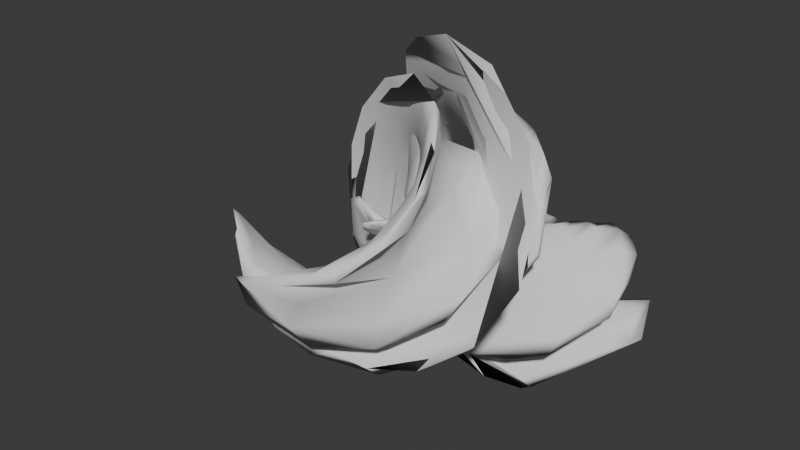 # Source: Gwubluhbluh.blend  (saved by Blender 4.3.34; exported with 4.5.12 LTS)
import bpy
from mathutils import Matrix  # noqa: F401  (used for matrix-valued properties, if any)

bpy.ops.wm.read_factory_settings(use_empty=True)
scene = bpy.context.scene
scene.name = 'Scene'

# ---- collections
col_collection = bpy.data.collections.new('Collection'); scene.collection.children.link(col_collection)

# ---- world
world_world = bpy.data.worlds.new('World'); scene.world = world_world
world_world.use_nodes = True; world_world.node_tree.nodes.clear()
_N = world_world.node_tree.nodes; _L = world_world.node_tree.links
n0 = _N.new('ShaderNodeOutputWorld'); n0.name = 'World Output'; n0.location = (300, 300)
n1 = _N.new('ShaderNodeBackground'); n1.name = 'Background'; n1.location = (10, 300)
n1.inputs[0].default_value = (0.05088, 0.05088, 0.05088, 1.0)
_L.new(n1.outputs[0], n0.inputs[0])
n0.is_active_output = True
world_world.color = (0.05088, 0.05088, 0.05088)
world_world.sun_shadow_jitter_overblur = 0.0

# ---- meshes
me_torusknot = bpy.data.meshes.new('TorusKnot')
me_torusknot.from_pydata([(-0.5006, -0.02028, -0.0121), (-0.6468, 0.1668, -0.3122), (-1.0, 0.2562, -0.4294), (-1.353, 0.1955, -0.2951), (-1.499, 0.02028, 0.0121), (-1.353, -0.1668, 0.3122), (-1.0, -0.2562, 0.4294), (-0.6468, -0.1955, 0.2951), (-0.4836, 0.3309, 0.1947), (-0.631, 0.5253, -0.1002), (-0.9819, 0.6412, -0.1996), (-1.331, 0.6107, -0.0454), (-1.473, 0.4517, 0.2722), (-1.326, 0.2574, 0.5671), (-0.9751, 0.1415, 0.6665), (-0.6262, 0.1719, 0.5123), (-0.4299, 0.6745, 0.382), (-0.5831, 0.8724, 0.09254), (-0.9305, 1.013, 0.01483), (-1.268, 1.014, 0.1944), (-1.399, 0.8745, 0.526), (-1.246, 0.6765, 0.8154), (-0.8984, 0.536, 0.8932), (-0.5604, 0.5351, 0.7136), (-0.3436, 1.001, 0.5355), (-0.5092, 1.2, 0.2542), (-0.8508, 1.365, 0.2044), (-1.168, 1.399, 0.4153), (-1.276, 1.282, 0.7634), (-1.11, 1.083, 1.045), (-0.7685, 0.9174, 1.095), (-0.451, 0.8834, 0.8836), (-0.2323, 1.299, 0.6464), (-0.4149, 1.501, 0.3775), (-0.7451, 1.693, 0.3615), (-1.03, 1.764, 0.6076), (-1.102, 1.671, 0.9717), (-0.9191, 1.468, 1.241), (-0.5889, 1.276, 1.257), (-0.3044, 1.205, 1.01), (-0.1053, 1.558, 0.7126), (-0.3049, 1.766, 0.4606), (-0.6131, 1.992, 0.48), (-0.8494, 2.104, 0.7594), (-0.8754, 2.036, 1.135), (-0.6758, 1.828, 1.387), (-0.3676, 1.602, 1.368), (-0.1313, 1.49, 1.088), (0.02917, 1.773, 0.7389), (-0.182, 1.99, 0.5053), (-0.4532, 2.255, 0.5542), (-0.6256, 2.414, 0.8571), (-0.5983, 2.371, 1.236), (-0.3872, 2.154, 1.47), (-0.1159, 1.889, 1.421), (0.05652, 1.731, 1.118), (0.1675, 1.943, 0.7329), (-0.0464, 2.173, 0.5145), (-0.2656, 2.48, 0.5787), (-0.3616, 2.684, 0.8879), (-0.2782, 2.666, 1.261), (-0.06428, 2.436, 1.479), (0.1549, 2.129, 1.415), (0.2509, 1.925, 1.106), (0.3125, 2.075, 0.6993), (0.1042, 2.318, 0.4895), (-0.05325, 2.662, 0.5501), (-0.06761, 2.905, 0.8455), (0.0695, 2.904, 1.203), (0.2778, 2.662, 1.413), (0.4352, 2.318, 1.352), (0.4496, 2.075, 1.057), (0.4695, 2.174, 0.637), (0.2722, 2.427, 0.4282), (0.1777, 2.796, 0.468), (0.2412, 3.064, 0.7331), (0.4256, 3.075, 1.068), (0.6228, 2.823, 1.277), (0.7174, 2.454, 1.237), (0.6539, 2.185, 0.9721), (0.6403, 2.24, 0.5422), (0.4565, 2.498, 0.3282), (0.4194, 2.879, 0.3361), (0.5509, 3.159, 0.5614), (0.7739, 3.174, 0.872), (0.9578, 2.916, 1.086), (0.9948, 2.535, 1.078), (0.8633, 2.255, 0.8528), (0.8205, 2.269, 0.4147), (0.6507, 2.529, 0.191), (0.6634, 2.91, 0.1615), (0.8513, 3.189, 0.3435), (1.104, 3.203, 0.6303), (1.274, 2.943, 0.854), (1.261, 2.562, 0.8835), (1.073, 2.282, 0.7015), (1.001, 2.258, 0.2599), (0.8456, 2.515, 0.02311), (0.9012, 2.887, -0.04623), (1.135, 3.156, 0.09252), (1.411, 3.165, 0.3581), (1.566, 2.907, 0.5949), (1.51, 2.535, 0.6643), (1.276, 2.266, 0.5255), (1.172, 2.207, 0.08827), (1.031, 2.457, -0.1648), (1.125, 2.811, -0.2753), (1.397, 3.062, -0.1787), (1.689, 3.063, 0.06864), (1.83, 2.812, 0.3217), (1.736, 2.458, 0.4323), (1.464, 2.207, 0.3356), (1.324, 2.119, -0.08772), (1.199, 2.357, -0.3601), (1.326, 2.684, -0.5131), (1.631, 2.908, -0.4572), (1.935, 2.899, -0.2251), (2.06, 2.661, 0.04721), (1.933, 2.334, 0.2003), (1.628, 2.11, 0.1444), (1.45, 2.001, -0.2555), (1.341, 2.22, -0.5501), (1.499, 2.508, -0.7466), (1.831, 2.696, -0.73), (2.144, 2.675, -0.5099), (2.253, 2.456, -0.2153), (2.095, 2.169, -0.01878), (1.762, 1.98, -0.03542), (1.545, 1.861, -0.4049), (1.452, 2.051, -0.7238), (1.637, 2.286, -0.963), (1.992, 2.427, -0.9824), (2.309, 2.392, -0.7707), (2.402, 2.202, -0.4518), (2.217, 1.968, -0.2126), (1.862, 1.827, -0.1932), (1.607, 1.707, -0.5306), (1.529, 1.858, -0.8736), (1.736, 2.022, -1.15), (2.107, 2.103, -1.199), (2.424, 2.054, -0.9902), (2.502, 1.903, -0.6472), (2.295, 1.739, -0.3705), (1.924, 1.658, -0.3222), (1.636, 1.541, -0.6322), (1.571, 1.642, -0.9956), (1.792, 1.722, -1.298), (2.169, 1.733, -1.362), (2.481, 1.67, -1.15), (2.546, 1.569, -0.7864), (2.325, 1.49, -0.4843), (1.948, 1.478, -0.4204), (1.631, 1.36, -0.7104), (1.576, 1.403, -1.087), (1.801, 1.391, -1.396), (2.174, 1.332, -1.457), (2.477, 1.26, -1.234), (2.532, 1.217, -0.858), (2.307, 1.228, -0.5487), (1.933, 1.287, -0.4876), (1.589, 1.155, -0.7617), (1.54, 1.138, -1.141), (1.761, 1.04, -1.438), (2.122, 0.9184, -1.478), (2.411, 0.845, -1.238), (2.46, 0.8624, -0.859), (2.239, 0.9604, -0.5624), (1.878, 1.082, -0.5221), (1.504, 0.9237, -0.7767), (1.459, 0.8488, -1.149), (1.671, 0.6775, -1.418), (2.015, 0.51, -1.426), (2.29, 0.4444, -1.168), (2.335, 0.5193, -0.7955), (2.123, 0.6906, -0.5265), (1.779, 0.8581, -0.5187), (1.375, 0.6716, -0.745), (1.33, 0.5471, -1.104), (1.528, 0.3187, -1.338), (1.854, 0.1202, -1.311), (2.117, 0.06774, -1.037), (2.162, 0.1922, -0.6779), (1.963, 0.4206, -0.4437), (1.637, 0.6191, -0.4715), (1.202, 0.4109, -0.6614), (1.152, 0.2476, -1.004), (1.335, -0.02301, -1.204), (1.642, -0.2424, -1.144), (1.895, -0.2821, -0.8594), (1.945, -0.1188, -0.5169), (1.763, 0.1518, -0.3171), (1.455, 0.3712, -0.3769), (0.9895, 0.1553, -0.5278), (0.9307, -0.03528, -0.8544), (1.094, -0.3368, -1.025), (1.383, -0.5725, -0.9392), (1.629, -0.6044, -0.6478), (1.687, -0.4137, -0.3212), (1.524, -0.1123, -0.1508), (1.235, 0.1235, -0.2364), (0.7423, -0.08355, -0.3534), (0.6718, -0.2911, -0.6671), (0.812, -0.6153, -0.8142), (1.081, -0.8664, -0.7085), (1.321, -0.8971, -0.412), (1.391, -0.6896, -0.09828), (1.251, -0.3653, 0.04881), (0.9822, -0.1143, -0.05686), (0.4658, -0.2975, -0.1524), (0.3834, -0.5141, -0.4569), (0.4991, -0.8555, -0.5854), (0.7452, -1.122, -0.4626), (0.9774, -1.157, -0.1604), (1.06, -0.9399, 0.1441), (0.944, -0.5985, 0.2725), (0.698, -0.3324, 0.1497), (0.1655, -0.4808, 0.05799), (0.07408, -0.7025, -0.2402), (0.1651, -1.057, -0.3518), (0.3852, -1.337, -0.2113), (0.6055, -1.378, 0.09893), (0.6969, -1.156, 0.3972), (0.6059, -0.8016, 0.5087), (0.3857, -0.5219, 0.3682), (-0.1521, -0.6301, 0.2601), (-0.2474, -0.8568, -0.03313), (-0.1801, -1.222, -0.1259), (0.01042, -1.512, 0.03606), (0.2126, -1.556, 0.3579), (0.3079, -1.329, 0.6512), (0.2406, -0.9643, 0.744), (0.05007, -0.6746, 0.582), (-0.4782, -0.743, 0.4375), (-0.5718, -0.978, 0.1503), (-0.5277, -1.352, 0.08119), (-0.3716, -1.645, 0.2706), (-0.195, -1.687, 0.6075), (-0.1013, -1.452, 0.8947), (-0.1455, -1.078, 0.9638), (-0.3016, -0.7845, 0.7744), (-0.8014, -0.8193, 0.5774), (-0.8894, -1.067, 0.2997), (-0.8706, -1.448, 0.2607), (-0.7561, -1.737, 0.4831), (-0.6128, -1.766, 0.8368), (-0.5249, -1.518, 1.114), (-0.5436, -1.138, 1.154), (-0.6582, -0.8486, 0.9311), (-1.108, -0.8605, 0.6733), (-1.19, -1.126, 0.4097), (-1.204, -1.508, 0.4056), (-1.141, -1.784, 0.6633), (-1.039, -1.791, 1.032), (-0.9566, -1.526, 1.296), (-0.9429, -1.144, 1.3), (-1.006, -0.8681, 1.042), (-1.385, -0.8701, 0.7254), (-1.465, -1.152, 0.4796), (-1.523, -1.529, 0.51), (-1.525, -1.78, 0.7987), (-1.469, -1.759, 1.177), (-1.389, -1.476, 1.423), (-1.331, -1.099, 1.392), (-1.33, -0.8482, 1.103), (-1.626, -0.8522, 0.7401), (-1.711, -1.148, 0.5121), (-1.825, -1.508, 0.5681), (-1.902, -1.724, 0.8753), (-1.895, -1.667, 1.254), (-1.81, -1.372, 1.482), (-1.696, -1.011, 1.426), (-1.62, -0.7955, 1.119), (-1.832, -0.8095, 0.7247), (-1.929, -1.111, 0.51), (-2.106, -1.444, 0.5752), (-2.261, -1.613, 0.8819), (-2.301, -1.519, 1.251), (-2.205, -1.217, 1.465), (-2.027, -0.8843, 1.4), (-1.873, -0.7155, 1.093), (-2.011, -0.7414, 0.682), (-2.122, -1.042, 0.4733), (-2.36, -1.337, 0.5285), (-2.585, -1.453, 0.8154), (-2.666, -1.322, 1.166), (-2.554, -1.021, 1.374), (-2.317, -0.7262, 1.319), (-2.091, -0.6104, 1.032), (-2.168, -0.6453, 0.6091), (-2.292, -0.94, 0.3992), (-2.579, -1.192, 0.4293), (-2.86, -1.253, 0.6818), (-2.97, -1.088, 1.009), (-2.846, -0.7931, 1.219), (-2.559, -0.5414, 1.189), (-2.278, -0.4802, 0.9362), (-2.302, -0.5209, 0.5032), (-2.437, -0.8058, 0.2863), (-2.758, -1.014, 0.2822), (-3.077, -1.023, 0.4932), (-3.207, -0.8282, 0.7957), (-3.072, -0.5433, 1.013), (-2.751, -0.3352, 1.017), (-2.432, -0.326, 0.8057), (-2.406, -0.3716, 0.3657), (-2.548, -0.6443, 0.1379), (-2.89, -0.81, 0.09536), (-3.232, -0.7716, 0.2628), (-3.374, -0.5516, 0.5423), (-3.231, -0.2789, 0.77), (-2.889, -0.1132, 0.8126), (-2.547, -0.1516, 0.6451), (-2.474, -0.2048, 0.204), (-2.62, -0.463, -0.03789), (-2.972, -0.5872, -0.1208), (-3.325, -0.5048, 0.003751), (-3.471, -0.264, 0.2629), (-3.325, -0.005833, 0.5048), (-2.972, 0.1184, 0.5877), (-2.62, 0.03598, 0.4631), (-2.502, -0.02957, 0.02945), (-2.648, -0.2704, -0.2297), (-3.0, -0.3528, -0.3543), (-3.352, -0.2286, -0.2713), (-3.498, 0.02957, -0.02945), (-3.352, 0.2704, 0.2297), (-3.0, 0.3528, 0.3543), (-2.648, 0.2286, 0.2713), (-2.488, 0.1445, -0.1451), (-2.63, -0.07555, -0.4246), (-2.972, -0.114, -0.5921), (-3.314, 0.05166, -0.5495), (-3.456, 0.3244, -0.3218), (-3.315, 0.5444, -0.0423), (-2.973, 0.5828, 0.1252), (-2.631, 0.4172, 0.0826), (-2.437, 0.3079, -0.3077), (-2.567, 0.113, -0.6102), (-2.886, 0.1223, -0.8212), (-3.207, 0.3303, -0.8171), (-3.343, 0.6153, -0.6003), (-3.212, 0.8102, -0.2978), (-2.893, 0.8009, -0.08676), (-2.572, 0.5929, -0.09088), (-2.353, 0.4533, -0.4496), (-2.464, 0.2882, -0.7766), (-2.744, 0.3494, -1.029), (-3.031, 0.6011, -1.059), (-3.156, 0.8958, -0.8493), (-3.045, 1.061, -0.5223), (-2.764, 0.9997, -0.2697), (-2.478, 0.748, -0.2396), (-2.242, 0.5764, -0.5671), (-2.322, 0.4455, -0.9175), (-2.548, 0.5612, -1.204), (-2.785, 0.8558, -1.26), (-2.897, 1.157, -1.051), (-2.816, 1.288, -0.7005), (-2.591, 1.172, -0.4137), (-2.353, 0.8773, -0.3584), (-2.103, 0.677, -0.6609), (-2.144, 0.583, -1.03), (-2.299, 0.7518, -1.336), (-2.476, 1.084, -1.402), (-2.573, 1.386, -1.187), (-2.532, 1.48, -0.8181), (-2.378, 1.311, -0.5114), (-2.2, 0.9786, -0.4462), (-1.932, 0.7568, -0.7309), (-1.925, 0.7, -1.109), (-2.002, 0.9151, -1.416), (-2.116, 1.276, -1.472), (-2.201, 1.571, -1.244), (-2.208, 1.628, -0.8661), (-2.131, 1.413, -0.5589), (-2.017, 1.052, -0.5029), (-1.719, 0.8153, -0.7713), (-1.663, 0.7934, -1.149), (-1.665, 1.045, -1.438), (-1.722, 1.422, -1.468), (-1.803, 1.704, -1.223), (-1.858, 1.726, -0.8446), (-1.857, 1.474, -0.5558), (-1.799, 1.097, -0.5255), (-1.462, 0.8489, -0.7717), (-1.359, 0.8565, -1.14), (-1.297, 1.132, -1.398), (-1.31, 1.515, -1.394), (-1.392, 1.78, -1.13), (-1.495, 1.772, -0.7617), (-1.557, 1.496, -0.504), (-1.544, 1.114, -0.5081), (-1.168, 0.8523, -0.723), (-1.024, 0.8816, -1.077), (-0.9098, 1.171, -1.299), (-0.891, 1.551, -1.26), (-0.979, 1.8, -0.9823), (-1.122, 1.77, -0.6286), (-1.237, 1.481, -0.4062), (-1.256, 1.1, -0.4453), (-0.8487, 0.821, -0.6221), (-0.6721, 0.8624, -0.959), (-0.516, 1.156, -1.148), (-0.4718, 1.53, -1.079), (-0.5655, 1.765, -0.7921), (-0.7421, 1.723, -0.4552), (-0.8982, 1.43, -0.2658), (-0.9424, 1.056, -0.3349), (-0.5189, 0.752, -0.4736), (-0.3168, 0.7965, -0.7955), (-0.1262, 1.086, -0.9574), (-0.05894, 1.451, -0.8646), (-0.1543, 1.678, -0.5714), (-0.3564, 1.633, -0.2495), (-0.5469, 1.344, -0.08756), (-0.6142, 0.9786, -0.1804), (-0.1898, 0.6446, -0.2885), (0.03051, 0.6856, -0.5988), (0.2506, 0.9654, -0.7393), (0.3416, 1.32, -0.6277), (0.2503, 1.542, -0.3295), (0.02999, 1.501, -0.01925), (-0.1901, 1.221, 0.1212), (-0.2812, 0.8663, 0.009691), (0.1297, 0.4998, -0.08246), (0.3619, 0.5348, -0.3846), (0.6079, 0.8009, -0.5074), (0.7237, 1.142, -0.379), (0.6413, 1.359, -0.07446), (0.4091, 1.324, 0.2277), (0.163, 1.058, 0.3505), (0.04729, 0.7165, 0.222), (0.4323, 0.3202, 0.1271), (0.6723, 0.351, -0.1694), (0.9411, 0.602, -0.2751), (1.081, 0.9263, -0.128), (1.011, 1.134, 0.1857), (0.7709, 1.103, 0.4823), (0.5021, 0.852, 0.5879), (0.3618, 0.5278, 0.4408), (0.712, 0.1105, 0.3227), (0.9579, 0.1424, 0.03126), (1.247, 0.3781, -0.05432), (1.41, 0.6796, 0.1161), (1.351, 0.8702, 0.4427), (1.105, 0.8383, 0.7341), (0.8161, 0.6026, 0.8197), (0.6532, 0.3011, 0.6493), (0.9624, -0.122, 0.4888), (1.215, -0.08232, 0.2043), (1.523, 0.1371, 0.1445), (1.705, 0.4077, 0.3443), (1.656, 0.571, 0.6868), (1.403, 0.5314, 0.9713), (1.095, 0.3119, 1.031), (0.9126, 0.04128, 0.8312), (1.178, -0.3663, 0.6144), (1.44, -0.3139, 0.3409), (1.766, -0.1153, 0.3131), (1.965, 0.1131, 0.5473), (1.919, 0.2375, 0.9064), (1.657, 0.1851, 1.18), (1.331, -0.01348, 1.208), (1.133, -0.2419, 0.9735), (1.353, -0.6093, 0.6953), (1.628, -0.5437, 0.4373), (1.972, -0.3762, 0.4451), (2.183, -0.2049, 0.7141), (2.138, -0.1301, 1.087), (1.863, -0.1956, 1.345), (1.519, -0.3631, 1.337), (1.308, -0.5344, 1.068), (1.486, -0.8391, 0.7341), (1.775, -0.7657, 0.4944), (2.136, -0.6445, 0.5348), (2.356, -0.5464, 0.8314), (2.308, -0.529, 1.211), (2.019, -0.6024, 1.45), (1.658, -0.7236, 1.41), (1.437, -0.8217, 1.113), (1.577, -1.05, 0.7381), (1.88, -0.9777, 0.5152), (2.253, -0.9183, 0.5763), (2.478, -0.9068, 0.8856), (2.423, -0.9499, 1.262), (2.12, -1.022, 1.485), (1.747, -1.082, 1.424), (1.522, -1.093, 1.114), (1.631, -1.245, 0.7136), (1.943, -1.182, 0.5017), (2.32, -1.194, 0.5656), (2.541, -1.273, 0.8678), (2.477, -1.374, 1.231), (2.164, -1.437, 1.443), (1.787, -1.426, 1.379), (1.566, -1.346, 1.077), (1.65, -1.432, 0.6612), (1.967, -1.383, 0.4528), (2.338, -1.464, 0.5011), (2.545, -1.628, 0.7778), (2.467, -1.779, 1.121), (2.15, -1.828, 1.329), (1.779, -1.747, 1.281), (1.572, -1.583, 1.004), (1.633, -1.615, 0.5775), (1.95, -1.58, 0.3658), (2.305, -1.721, 0.3852), (2.491, -1.956, 0.6244), (2.398, -2.146, 0.9433), (2.081, -2.18, 1.155), (1.726, -2.039, 1.136), (1.54, -1.805, 0.8964), (1.58, -1.79, 0.4606), (1.893, -1.769, 0.2405), (2.225, -1.957, 0.2239), (2.383, -2.245, 0.4204), (2.274, -2.464, 0.715), (1.962, -2.485, 0.9351), (1.629, -2.296, 0.9517), (1.471, -2.008, 0.7552), (1.492, -1.948, 0.314), (1.796, -1.939, 0.08187), (2.1, -2.163, 0.02598), (2.228, -2.49, 0.179), (2.102, -2.728, 0.4514), (1.798, -2.737, 0.6835), (1.493, -2.513, 0.7394), (1.366, -2.186, 0.5863), (1.371, -2.081, 0.1466), (1.663, -2.082, -0.1007), (1.936, -2.332, -0.1974), (2.029, -2.687, -0.0868), (1.888, -2.937, 0.1662), (1.596, -2.937, 0.4135), (1.324, -2.686, 0.5102), (1.23, -2.331, 0.3997), (1.226, -2.181, -0.02938), (1.501, -2.19, -0.295), (1.735, -2.459, -0.4337), (1.791, -2.831, -0.3644), (1.635, -3.088, -0.1275), (1.36, -3.08, 0.138), (1.126, -2.811, 0.2768), (1.07, -2.438, 0.2074), (1.064, -2.244, -0.2012), (1.317, -2.258, -0.4881), (1.505, -2.537, -0.6701), (1.517, -2.918, -0.6406), (1.348, -3.178, -0.4169), (1.095, -3.165, -0.13), (0.9069, -2.885, 0.05202), (0.8942, -2.504, 0.02253), (0.8955, -2.269, -0.3576), (1.119, -2.284, -0.6682), (1.25, -2.564, -0.8935), (1.213, -2.945, -0.9014), (1.029, -3.203, -0.6874), (0.8061, -3.188, -0.3768), (0.6746, -2.908, -0.1515), (0.7117, -2.527, -0.1436), (0.729, -2.257, -0.4915), (0.9134, -2.268, -0.8266), (0.977, -2.536, -1.092), (0.8824, -2.905, -1.132), (0.6852, -3.158, -0.9227), (0.5008, -3.147, -0.5876), (0.4373, -2.878, -0.3225), (0.5318, -2.509, -0.2826), (0.569, -2.21, -0.6009), (0.7061, -2.21, -0.9582), (0.6918, -2.453, -1.254), (0.5343, -2.796, -1.314), (0.3261, -3.039, -1.104), (0.1889, -3.04, -0.7471), (0.2033, -2.797, -0.4516), (0.3607, -2.453, -0.3911), (0.4138, -2.128, -0.687), (0.4972, -2.11, -1.06), (0.4012, -2.314, -1.369), (0.182, -2.621, -1.433), (-0.03188, -2.851, -1.215), (-0.1152, -2.87, -0.842), (-0.01923, -2.666, -0.5329), (0.1999, -2.359, -0.4687), (0.2584, -2.005, -0.7481), (0.2857, -1.963, -1.128), (0.1133, -2.121, -1.43), (-0.1579, -2.387, -1.479), (-0.3691, -2.604, -1.246), (-0.3964, -2.646, -0.8663), (-0.224, -2.488, -0.5634), (0.04726, -2.222, -0.5145), (0.1005, -1.833, -0.7764), (0.07447, -1.765, -1.152), (-0.1618, -1.877, -1.432), (-0.47, -2.103, -1.451), (-0.6696, -2.311, -1.199), (-0.6436, -2.379, -0.8232), (-0.4073, -2.267, -0.5438), (-0.09908, -2.041, -0.5244), (-0.05567, -1.611, -0.7612), (-0.1277, -1.518, -1.125), (-0.4122, -1.588, -1.371), (-0.7424, -1.781, -1.355), (-0.925, -1.983, -1.087), (-0.8529, -2.076, -0.7224), (-0.5685, -2.006, -0.4763), (-0.2382, -1.813, -0.4924), (-0.2009, -1.344, -0.6951), (-0.3083, -1.227, -1.043), (-0.6258, -1.261, -1.254), (-0.9674, -1.426, -1.204), (-1.133, -1.625, -0.923), (-1.026, -1.743, -0.5749), (-0.7081, -1.709, -0.3639), (-0.3665, -1.543, -0.4137), (-0.3251, -1.041, -0.5774), (-0.4557, -0.9021, -0.9091), (-0.7936, -0.9029, -1.089), (-1.141, -1.044, -1.011), (-1.294, -1.241, -0.7215), (-1.164, -1.381, -0.3898), (-0.8257, -1.38, -0.2103), (-0.4783, -1.239, -0.288), (-0.4196, -0.7141, -0.4153), (-0.5621, -0.5551, -0.7328), (-0.911, -0.5246, -0.8871), (-1.262, -0.6405, -0.7876), (-1.409, -0.8349, -0.4927), (-1.267, -0.9939, -0.1751), (-0.9178, -1.024, -0.02091), (-0.5669, -0.9084, -0.1204), (-0.479, -0.3711, -0.2213), (-0.6253, -0.1959, -0.5285), (-0.9785, -0.1352, -0.6628), (-1.332, -0.2245, -0.5456), (-1.478, -0.4116, -0.2455), (-1.332, -0.5868, 0.06163), (-0.9785, -0.6475, 0.196), (-0.6253, -0.5581, 0.07874)], [], [(1, 9, 8, 0), (2, 10, 9, 1), (3, 11, 10, 2), (4, 12, 11, 3), (5, 13, 12, 4), (6, 14, 13, 5), (7, 15, 14, 6), (0, 8, 15, 7), (9, 17, 16, 8), (10, 18, 17, 9), (11, 19, 18, 10), (12, 20, 19, 11), (13, 21, 20, 12), (14, 22, 21, 13), (15, 23, 22, 14), (8, 16, 23, 15), (17, 25, 24, 16), (18, 26, 25, 17), (19, 27, 26, 18), (20, 28, 27, 19), (21, 29, 28, 20), (22, 30, 29, 21), (23, 31, 30, 22), (16, 24, 31, 23), (25, 33, 32, 24), (26, 34, 33, 25), (27, 35, 34, 26), (28, 36, 35, 27), (29, 37, 36, 28), (30, 38, 37, 29), (31, 39, 38, 30), (24, 32, 39, 31), (33, 41, 40, 32), (34, 42, 41, 33), (35, 43, 42, 34), (36, 44, 43, 35), (37, 45, 44, 36), (38, 46, 45, 37), (39, 47, 46, 38), (32, 40, 47, 39), (41, 49, 48, 40), (42, 50, 49, 41), (43, 51, 50, 42), (44, 52, 51, 43), (45, 53, 52, 44), (46, 54, 53, 45), (47, 55, 54, 46), (40, 48, 55, 47), (49, 57, 56, 48), (50, 58, 57, 49), (51, 59, 58, 50), (52, 60, 59, 51), (53, 61, 60, 52), (54, 62, 61, 53), (55, 63, 62, 54), (48, 56, 63, 55), (57, 65, 64, 56), (58, 66, 65, 57), (59, 67, 66, 58), (60, 68, 67, 59), (61, 69, 68, 60), (62, 70, 69, 61), (63, 71, 70, 62), (56, 64, 71, 63), (65, 73, 72, 64), (66, 74, 73, 65), (67, 75, 74, 66), (68, 76, 75, 67), (69, 77, 76, 68), (70, 78, 77, 69), (71, 79, 78, 70), (64, 72, 79, 71), (73, 81, 80, 72), (74, 82, 81, 73), (75, 83, 82, 74), (76, 84, 83, 75), (77, 85, 84, 76), (78, 86, 85, 77), (79, 87, 86, 78), (72, 80, 87, 79), (81, 89, 88, 80), (82, 90, 89, 81), (83, 91, 90, 82), (84, 92, 91, 83), (85, 93, 92, 84), (86, 94, 93, 85), (87, 95, 94, 86), (80, 88, 95, 87), (89, 97, 96, 88), (90, 98, 97, 89), (91, 99, 98, 90), (92, 100, 99, 91), (93, 101, 100, 92), (94, 102, 101, 93), (95, 103, 102, 94), (88, 96, 103, 95), (97, 105, 104, 96), (98, 106, 105, 97), (99, 107, 106, 98), (100, 108, 107, 99), (101, 109, 108, 100), (102, 110, 109, 101), (103, 111, 110, 102), (96, 104, 111, 103), (105, 113, 112, 104), (106, 114, 113, 105), (107, 115, 114, 106), (108, 116, 115, 107), (109, 117, 116, 108), (110, 118, 117, 109), (111, 119, 118, 110), (104, 112, 119, 111), (113, 121, 120, 112), (114, 122, 121, 113), (115, 123, 122, 114), (116, 124, 123, 115), (117, 125, 124, 116), (118, 126, 125, 117), (119, 127, 126, 118), (112, 120, 127, 119), (121, 129, 128, 120), (122, 130, 129, 121), (123, 131, 130, 122), (124, 132, 131, 123), (125, 133, 132, 124), (126, 134, 133, 125), (127, 135, 134, 126), (120, 128, 135, 127), (129, 137, 136, 128), (130, 138, 137, 129), (131, 139, 138, 130), (132, 140, 139, 131), (133, 141, 140, 132), (134, 142, 141, 133), (135, 143, 142, 134), (128, 136, 143, 135), (137, 145, 144, 136), (138, 146, 145, 137), (139, 147, 146, 138), (140, 148, 147, 139), (141, 149, 148, 140), (142, 150, 149, 141), (143, 151, 150, 142), (136, 144, 151, 143), (145, 153, 152, 144), (146, 154, 153, 145), (147, 155, 154, 146), (148, 156, 155, 147), (149, 157, 156, 148), (150, 158, 157, 149), (151, 159, 158, 150), (144, 152, 159, 151), (153, 161, 160, 152), (154, 162, 161, 153), (155, 163, 162, 154), (156, 164, 163, 155), (157, 165, 164, 156), (158, 166, 165, 157), (159, 167, 166, 158), (152, 160, 167, 159), (161, 169, 168, 160), (162, 170, 169, 161), (163, 171, 170, 162), (164, 172, 171, 163), (165, 173, 172, 164), (166, 174, 173, 165), (167, 175, 174, 166), (160, 168, 175, 167), (169, 177, 176, 168), (170, 178, 177, 169), (171, 179, 178, 170), (172, 180, 179, 171), (173, 181, 180, 172), (174, 182, 181, 173), (175, 183, 182, 174), (168, 176, 183, 175), (177, 185, 184, 176), (178, 186, 185, 177), (179, 187, 186, 178), (180, 188, 187, 179), (181, 189, 188, 180), (182, 190, 189, 181), (183, 191, 190, 182), (176, 184, 191, 183), (185, 193, 192, 184), (186, 194, 193, 185), (187, 195, 194, 186), (188, 196, 195, 187), (189, 197, 196, 188), (190, 198, 197, 189), (191, 199, 198, 190), (184, 192, 199, 191), (193, 201, 200, 192), (194, 202, 201, 193), (195, 203, 202, 194), (196, 204, 203, 195), (197, 205, 204, 196), (198, 206, 205, 197), (199, 207, 206, 198), (192, 200, 207, 199), (201, 209, 208, 200), (202, 210, 209, 201), (203, 211, 210, 202), (204, 212, 211, 203), (205, 213, 212, 204), (206, 214, 213, 205), (207, 215, 214, 206), (200, 208, 215, 207), (209, 217, 216, 208), (210, 218, 217, 209), (211, 219, 218, 210), (212, 220, 219, 211), (213, 221, 220, 212), (214, 222, 221, 213), (215, 223, 222, 214), (208, 216, 223, 215), (217, 225, 224, 216), (218, 226, 225, 217), (219, 227, 226, 218), (220, 228, 227, 219), (221, 229, 228, 220), (222, 230, 229, 221), (223, 231, 230, 222), (216, 224, 231, 223), (225, 233, 232, 224), (226, 234, 233, 225), (227, 235, 234, 226), (228, 236, 235, 227), (229, 237, 236, 228), (230, 238, 237, 229), (231, 239, 238, 230), (224, 232, 239, 231), (233, 241, 240, 232), (234, 242, 241, 233), (235, 243, 242, 234), (236, 244, 243, 235), (237, 245, 244, 236), (238, 246, 245, 237), (239, 247, 246, 238), (232, 240, 247, 239), (241, 249, 248, 240), (242, 250, 249, 241), (243, 251, 250, 242), (244, 252, 251, 243), (245, 253, 252, 244), (246, 254, 253, 245), (247, 255, 254, 246), (240, 248, 255, 247), (249, 257, 256, 248), (250, 258, 257, 249), (251, 259, 258, 250), (252, 260, 259, 251), (253, 261, 260, 252), (254, 262, 261, 253), (255, 263, 262, 254), (248, 256, 263, 255), (257, 265, 264, 256), (258, 266, 265, 257), (259, 267, 266, 258), (260, 268, 267, 259), (261, 269, 268, 260), (262, 270, 269, 261), (263, 271, 270, 262), (256, 264, 271, 263), (265, 273, 272, 264), (266, 274, 273, 265), (267, 275, 274, 266), (268, 276, 275, 267), (269, 277, 276, 268), (270, 278, 277, 269), (271, 279, 278, 270), (264, 272, 279, 271), (273, 281, 280, 272), (274, 282, 281, 273), (275, 283, 282, 274), (276, 284, 283, 275), (277, 285, 284, 276), (278, 286, 285, 277), (279, 287, 286, 278), (272, 280, 287, 279), (281, 289, 288, 280), (282, 290, 289, 281), (283, 291, 290, 282), (284, 292, 291, 283), (285, 293, 292, 284), (286, 294, 293, 285), (287, 295, 294, 286), (280, 288, 295, 287), (289, 297, 296, 288), (290, 298, 297, 289), (291, 299, 298, 290), (292, 300, 299, 291), (293, 301, 300, 292), (294, 302, 301, 293), (295, 303, 302, 294), (288, 296, 303, 295), (297, 305, 304, 296), (298, 306, 305, 297), (299, 307, 306, 298), (300, 308, 307, 299), (301, 309, 308, 300), (302, 310, 309, 301), (303, 311, 310, 302), (296, 304, 311, 303), (305, 313, 312, 304), (306, 314, 313, 305), (307, 315, 314, 306), (308, 316, 315, 307), (309, 317, 316, 308), (310, 318, 317, 309), (311, 319, 318, 310), (304, 312, 319, 311), (313, 321, 320, 312), (314, 322, 321, 313), (315, 323, 322, 314), (316, 324, 323, 315), (317, 325, 324, 316), (318, 326, 325, 317), (319, 327, 326, 318), (312, 320, 327, 319), (321, 329, 328, 320), (322, 330, 329, 321), (323, 331, 330, 322), (324, 332, 331, 323), (325, 333, 332, 324), (326, 334, 333, 325), (327, 335, 334, 326), (320, 328, 335, 327), (329, 337, 336, 328), (330, 338, 337, 329), (331, 339, 338, 330), (332, 340, 339, 331), (333, 341, 340, 332), (334, 342, 341, 333), (335, 343, 342, 334), (328, 336, 343, 335), (337, 345, 344, 336), (338, 346, 345, 337), (339, 347, 346, 338), (340, 348, 347, 339), (341, 349, 348, 340), (342, 350, 349, 341), (343, 351, 350, 342), (336, 344, 351, 343), (345, 353, 352, 344), (346, 354, 353, 345), (347, 355, 354, 346), (348, 356, 355, 347), (349, 357, 356, 348), (350, 358, 357, 349), (351, 359, 358, 350), (344, 352, 359, 351), (353, 361, 360, 352), (354, 362, 361, 353), (355, 363, 362, 354), (356, 364, 363, 355), (357, 365, 364, 356), (358, 366, 365, 357), (359, 367, 366, 358), (352, 360, 367, 359), (361, 369, 368, 360), (362, 370, 369, 361), (363, 371, 370, 362), (364, 372, 371, 363), (365, 373, 372, 364), (366, 374, 373, 365), (367, 375, 374, 366), (360, 368, 375, 367), (369, 377, 376, 368), (370, 378, 377, 369), (371, 379, 378, 370), (372, 380, 379, 371), (373, 381, 380, 372), (374, 382, 381, 373), (375, 383, 382, 374), (368, 376, 383, 375), (377, 385, 384, 376), (378, 386, 385, 377), (379, 387, 386, 378), (380, 388, 387, 379), (381, 389, 388, 380), (382, 390, 389, 381), (383, 391, 390, 382), (376, 384, 391, 383), (385, 393, 392, 384), (386, 394, 393, 385), (387, 395, 394, 386), (388, 396, 395, 387), (389, 397, 396, 388), (390, 398, 397, 389), (391, 399, 398, 390), (384, 392, 399, 391), (393, 401, 400, 392), (394, 402, 401, 393), (395, 403, 402, 394), (396, 404, 403, 395), (397, 405, 404, 396), (398, 406, 405, 397), (399, 407, 406, 398), (392, 400, 407, 399), (401, 409, 408, 400), (402, 410, 409, 401), (403, 411, 410, 402), (404, 412, 411, 403), (405, 413, 412, 404), (406, 414, 413, 405), (407, 415, 414, 406), (400, 408, 415, 407), (409, 417, 416, 408), (410, 418, 417, 409), (411, 419, 418, 410), (412, 420, 419, 411), (413, 421, 420, 412), (414, 422, 421, 413), (415, 423, 422, 414), (408, 416, 423, 415), (417, 425, 424, 416), (418, 426, 425, 417), (419, 427, 426, 418), (420, 428, 427, 419), (421, 429, 428, 420), (422, 430, 429, 421), (423, 431, 430, 422), (416, 424, 431, 423), (425, 433, 432, 424), (426, 434, 433, 425), (427, 435, 434, 426), (428, 436, 435, 427), (429, 437, 436, 428), (430, 438, 437, 429), (431, 439, 438, 430), (424, 432, 439, 431), (433, 441, 440, 432), (434, 442, 441, 433), (435, 443, 442, 434), (436, 444, 443, 435), (437, 445, 444, 436), (438, 446, 445, 437), (439, 447, 446, 438), (432, 440, 447, 439), (441, 449, 448, 440), (442, 450, 449, 441), (443, 451, 450, 442), (444, 452, 451, 443), (445, 453, 452, 444), (446, 454, 453, 445), (447, 455, 454, 446), (440, 448, 455, 447), (449, 457, 456, 448), (450, 458, 457, 449), (451, 459, 458, 450), (452, 460, 459, 451), (453, 461, 460, 452), (454, 462, 461, 453), (455, 463, 462, 454), (448, 456, 463, 455), (457, 465, 464, 456), (458, 466, 465, 457), (459, 467, 466, 458), (460, 468, 467, 459), (461, 469, 468, 460), (462, 470, 469, 461), (463, 471, 470, 462), (456, 464, 471, 463), (465, 473, 472, 464), (466, 474, 473, 465), (467, 475, 474, 466), (468, 476, 475, 467), (469, 477, 476, 468), (470, 478, 477, 469), (471, 479, 478, 470), (464, 472, 479, 471), (473, 481, 480, 472), (474, 482, 481, 473), (475, 483, 482, 474), (476, 484, 483, 475), (477, 485, 484, 476), (478, 486, 485, 477), (479, 487, 486, 478), (472, 480, 487, 479), (481, 489, 488, 480), (482, 490, 489, 481), (483, 491, 490, 482), (484, 492, 491, 483), (485, 493, 492, 484), (486, 494, 493, 485), (487, 495, 494, 486), (480, 488, 495, 487), (489, 497, 496, 488), (490, 498, 497, 489), (491, 499, 498, 490), (492, 500, 499, 491), (493, 501, 500, 492), (494, 502, 501, 493), (495, 503, 502, 494), (488, 496, 503, 495), (497, 505, 504, 496), (498, 506, 505, 497), (499, 507, 506, 498), (500, 508, 507, 499), (501, 509, 508, 500), (502, 510, 509, 501), (503, 511, 510, 502), (496, 504, 511, 503), (505, 513, 512, 504), (506, 514, 513, 505), (507, 515, 514, 506), (508, 516, 515, 507), (509, 517, 516, 508), (510, 518, 517, 509), (511, 519, 518, 510), (504, 512, 519, 511), (513, 521, 520, 512), (514, 522, 521, 513), (515, 523, 522, 514), (516, 524, 523, 515), (517, 525, 524, 516), (518, 526, 525, 517), (519, 527, 526, 518), (512, 520, 527, 519), (521, 529, 528, 520), (522, 530, 529, 521), (523, 531, 530, 522), (524, 532, 531, 523), (525, 533, 532, 524), (526, 534, 533, 525), (527, 535, 534, 526), (520, 528, 535, 527), (529, 537, 536, 528), (530, 538, 537, 529), (531, 539, 538, 530), (532, 540, 539, 531), (533, 541, 540, 532), (534, 542, 541, 533), (535, 543, 542, 534), (528, 536, 543, 535), (537, 545, 544, 536), (538, 546, 545, 537), (539, 547, 546, 538), (540, 548, 547, 539), (541, 549, 548, 540), (542, 550, 549, 541), (543, 551, 550, 542), (536, 544, 551, 543), (545, 553, 552, 544), (546, 554, 553, 545), (547, 555, 554, 546), (548, 556, 555, 547), (549, 557, 556, 548), (550, 558, 557, 549), (551, 559, 558, 550), (544, 552, 559, 551), (553, 561, 560, 552), (554, 562, 561, 553), (555, 563, 562, 554), (556, 564, 563, 555), (557, 565, 564, 556), (558, 566, 565, 557), (559, 567, 566, 558), (552, 560, 567, 559), (561, 569, 568, 560), (562, 570, 569, 561), (563, 571, 570, 562), (564, 572, 571, 563), (565, 573, 572, 564), (566, 574, 573, 565), (567, 575, 574, 566), (560, 568, 575, 567), (569, 577, 576, 568), (570, 578, 577, 569), (571, 579, 578, 570), (572, 580, 579, 571), (573, 581, 580, 572), (574, 582, 581, 573), (575, 583, 582, 574), (568, 576, 583, 575), (577, 585, 584, 576), (578, 586, 585, 577), (579, 587, 586, 578), (580, 588, 587, 579), (581, 589, 588, 580), (582, 590, 589, 581), (583, 591, 590, 582), (576, 584, 591, 583), (585, 593, 592, 584), (586, 594, 593, 585), (587, 595, 594, 586), (588, 596, 595, 587), (589, 597, 596, 588), (590, 598, 597, 589), (591, 599, 598, 590), (584, 592, 599, 591), (593, 601, 600, 592), (594, 602, 601, 593), (595, 603, 602, 594), (596, 604, 603, 595), (597, 605, 604, 596), (598, 606, 605, 597), (599, 607, 606, 598), (592, 600, 607, 599), (601, 609, 608, 600), (602, 610, 609, 601), (603, 611, 610, 602), (604, 612, 611, 603), (605, 613, 612, 604), (606, 614, 613, 605), (607, 615, 614, 606), (600, 608, 615, 607), (609, 617, 616, 608), (610, 618, 617, 609), (611, 619, 618, 610), (612, 620, 619, 611), (613, 621, 620, 612), (614, 622, 621, 613), (615, 623, 622, 614), (608, 616, 623, 615), (617, 625, 624, 616), (618, 626, 625, 617), (619, 627, 626, 618), (620, 628, 627, 619), (621, 629, 628, 620), (622, 630, 629, 621), (623, 631, 630, 622), (616, 624, 631, 623), (625, 633, 632, 624), (626, 634, 633, 625), (627, 635, 634, 626), (628, 636, 635, 627), (629, 637, 636, 628), (630, 638, 637, 629), (631, 639, 638, 630), (624, 632, 639, 631), (633, 1, 0, 632), (634, 2, 1, 633), (635, 3, 2, 634), (636, 4, 3, 635), (637, 5, 4, 636), (638, 6, 5, 637), (639, 7, 6, 638), (632, 0, 7, 639)])
me_torusknot.polygons.foreach_set('use_smooth', [True] * 640)
me_torusknot.update()
me_torusknot_001 = bpy.data.meshes.new('TorusKnot.001')
me_torusknot_001.from_pydata([(-0.5006, -0.02028, -0.0121), (-0.6468, 0.1668, -0.3122), (-1.0, 0.2562, -0.4294), (-1.353, 0.1955, -0.2951), (-1.499, 0.02028, 0.0121), (-1.353, -0.1668, 0.3122), (-1.0, -0.2562, 0.4294), (-0.6468, -0.1955, 0.2951), (-0.4836, 0.3309, 0.1947), (-0.631, 0.5253, -0.1002), (-0.9819, 0.6412, -0.1996), (-1.331, 0.6107, -0.0454), (-1.473, 0.4517, 0.2722), (-1.326, 0.2574, 0.5671), (-0.9751, 0.1415, 0.6665), (-0.6262, 0.1719, 0.5123), (-0.4299, 0.6745, 0.382), (-0.5831, 0.8724, 0.09254), (-0.9305, 1.013, 0.01483), (-1.268, 1.014, 0.1944), (-1.399, 0.8745, 0.526), (-1.246, 0.6765, 0.8154), (-0.8984, 0.536, 0.8932), (-0.5604, 0.5351, 0.7136), (-0.3436, 1.001, 0.5355), (-0.5092, 1.2, 0.2542), (-0.8508, 1.365, 0.2044), (-1.168, 1.399, 0.4153), (-1.276, 1.282, 0.7634), (-1.11, 1.083, 1.045), (-0.7685, 0.9174, 1.095), (-0.451, 0.8834, 0.8836), (-0.2323, 1.299, 0.6464), (-0.4149, 1.501, 0.3775), (-0.7451, 1.693, 0.3615), (-1.03, 1.764, 0.6076), (-1.102, 1.671, 0.9717), (-0.9191, 1.468, 1.241), (-0.5889, 1.276, 1.257), (-0.3044, 1.205, 1.01), (-0.1053, 1.558, 0.7126), (-0.3049, 1.766, 0.4606), (-0.6131, 1.992, 0.48), (-0.8494, 2.104, 0.7594), (-0.8754, 2.036, 1.135), (-0.6758, 1.828, 1.387), (-0.3676, 1.602, 1.368), (-0.1313, 1.49, 1.088), (0.02917, 1.773, 0.7389), (-0.182, 1.99, 0.5053), (-0.4532, 2.255, 0.5542), (-0.6256, 2.414, 0.8571), (-0.5983, 2.371, 1.236), (-0.3872, 2.154, 1.47), (-0.1159, 1.889, 1.421), (0.05652, 1.731, 1.118), (0.1675, 1.943, 0.7329), (-0.0464, 2.173, 0.5145), (-0.2656, 2.48, 0.5787), (-0.3616, 2.684, 0.8879), (-0.2782, 2.666, 1.261), (-0.06428, 2.436, 1.479), (0.1549, 2.129, 1.415), (0.2509, 1.925, 1.106), (0.3125, 2.075, 0.6993), (0.1042, 2.318, 0.4895), (-0.05325, 2.662, 0.5501), (-0.06761, 2.905, 0.8455), (0.0695, 2.904, 1.203), (0.2778, 2.662, 1.413), (0.4352, 2.318, 1.352), (0.4496, 2.075, 1.057), (0.4695, 2.174, 0.637), (0.2722, 2.427, 0.4282), (0.1777, 2.796, 0.468), (0.2412, 3.064, 0.7331), (0.4256, 3.075, 1.068), (0.6228, 2.823, 1.277), (0.7174, 2.454, 1.237), (0.6539, 2.185, 0.9721), (0.6403, 2.24, 0.5422), (0.4565, 2.498, 0.3282), (0.4194, 2.879, 0.3361), (0.5509, 3.159, 0.5614), (0.7739, 3.174, 0.872), (0.9578, 2.916, 1.086), (0.9948, 2.535, 1.078), (0.8633, 2.255, 0.8528), (0.8205, 2.269, 0.4147), (0.6507, 2.529, 0.191), (0.6634, 2.91, 0.1615), (0.8513, 3.189, 0.3435), (1.104, 3.203, 0.6303), (1.274, 2.943, 0.854), (1.261, 2.562, 0.8835), (1.073, 2.282, 0.7015), (1.001, 2.258, 0.2599), (0.8456, 2.515, 0.02311), (0.9012, 2.887, -0.04623), (1.135, 3.156, 0.09252), (1.411, 3.165, 0.3581), (1.566, 2.907, 0.5949), (1.51, 2.535, 0.6643), (1.276, 2.266, 0.5255), (1.172, 2.207, 0.08827), (1.031, 2.457, -0.1648), (1.125, 2.811, -0.2753), (1.397, 3.062, -0.1787), (1.689, 3.063, 0.06864), (1.83, 2.812, 0.3217), (1.736, 2.458, 0.4323), (1.464, 2.207, 0.3356), (1.324, 2.119, -0.08772), (1.199, 2.357, -0.3601), (1.326, 2.684, -0.5131), (1.631, 2.908, -0.4572), (1.935, 2.899, -0.2251), (2.06, 2.661, 0.04721), (1.933, 2.334, 0.2003), (1.628, 2.11, 0.1444), (1.45, 2.001, -0.2555), (1.341, 2.22, -0.5501), (1.499, 2.508, -0.7466), (1.831, 2.696, -0.73), (2.144, 2.675, -0.5099), (2.253, 2.456, -0.2153), (2.095, 2.169, -0.01878), (1.762, 1.98, -0.03542), (1.545, 1.861, -0.4049), (1.452, 2.051, -0.7238), (1.637, 2.286, -0.963), (1.992, 2.427, -0.9824), (2.309, 2.392, -0.7707), (2.402, 2.202, -0.4518), (2.217, 1.968, -0.2126), (1.862, 1.827, -0.1932), (1.607, 1.707, -0.5306), (1.529, 1.858, -0.8736), (1.736, 2.022, -1.15), (2.107, 2.103, -1.199), (2.424, 2.054, -0.9902), (2.502, 1.903, -0.6472), (2.295, 1.739, -0.3705), (1.924, 1.658, -0.3222), (1.636, 1.541, -0.6322), (1.571, 1.642, -0.9956), (1.792, 1.722, -1.298), (2.169, 1.733, -1.362), (2.481, 1.67, -1.15), (2.546, 1.569, -0.7864), (2.325, 1.49, -0.4843), (1.948, 1.478, -0.4204), (1.631, 1.36, -0.7104), (1.576, 1.403, -1.087), (1.801, 1.391, -1.396), (2.174, 1.332, -1.457), (2.477, 1.26, -1.234), (2.532, 1.217, -0.858), (2.307, 1.228, -0.5487), (1.933, 1.287, -0.4876), (1.589, 1.155, -0.7617), (1.54, 1.138, -1.141), (1.761, 1.04, -1.438), (2.122, 0.9184, -1.478), (2.411, 0.845, -1.238), (2.46, 0.8624, -0.859), (2.239, 0.9604, -0.5624), (1.878, 1.082, -0.5221), (1.504, 0.9237, -0.7767), (1.459, 0.8488, -1.149), (1.671, 0.6775, -1.418), (2.015, 0.51, -1.426), (2.29, 0.4444, -1.168), (2.335, 0.5193, -0.7955), (2.123, 0.6906, -0.5265), (1.779, 0.8581, -0.5187), (1.375, 0.6716, -0.745), (1.33, 0.5471, -1.104), (1.528, 0.3187, -1.338), (1.854, 0.1202, -1.311), (2.117, 0.06774, -1.037), (2.162, 0.1922, -0.6779), (1.963, 0.4206, -0.4437), (1.637, 0.6191, -0.4715), (1.202, 0.4109, -0.6614), (1.152, 0.2476, -1.004), (1.335, -0.02301, -1.204), (1.642, -0.2424, -1.144), (1.895, -0.2821, -0.8594), (1.945, -0.1188, -0.5169), (1.763, 0.1518, -0.3171), (1.455, 0.3712, -0.3769), (0.9895, 0.1553, -0.5278), (0.9307, -0.03528, -0.8544), (1.094, -0.3368, -1.025), (1.383, -0.5725, -0.9392), (1.629, -0.6044, -0.6478), (1.687, -0.4137, -0.3212), (1.524, -0.1123, -0.1508), (1.235, 0.1235, -0.2364), (0.7423, -0.08355, -0.3534), (0.6718, -0.2911, -0.6671), (0.812, -0.6153, -0.8142), (1.081, -0.8664, -0.7085), (1.321, -0.8971, -0.412), (1.391, -0.6896, -0.09828), (1.251, -0.3653, 0.04881), (0.9822, -0.1143, -0.05686), (0.4658, -0.2975, -0.1524), (0.3834, -0.5141, -0.4569), (0.4991, -0.8555, -0.5854), (0.7452, -1.122, -0.4626), (0.9774, -1.157, -0.1604), (1.06, -0.9399, 0.1441), (0.944, -0.5985, 0.2725), (0.698, -0.3324, 0.1497), (0.1655, -0.4808, 0.05799), (0.07408, -0.7025, -0.2402), (0.1651, -1.057, -0.3518), (0.3852, -1.337, -0.2113), (0.6055, -1.378, 0.09893), (0.6969, -1.156, 0.3972), (0.6059, -0.8016, 0.5087), (0.3857, -0.5219, 0.3682), (-0.1521, -0.6301, 0.2601), (-0.2474, -0.8568, -0.03313), (-0.1801, -1.222, -0.1259), (0.01042, -1.512, 0.03606), (0.2126, -1.556, 0.3579), (0.3079, -1.329, 0.6512), (0.2406, -0.9643, 0.744), (0.05007, -0.6746, 0.582), (-0.4782, -0.743, 0.4375), (-0.5718, -0.978, 0.1503), (-0.5277, -1.352, 0.08119), (-0.3716, -1.645, 0.2706), (-0.195, -1.687, 0.6075), (-0.1013, -1.452, 0.8947), (-0.1455, -1.078, 0.9638), (-0.3016, -0.7845, 0.7744), (-0.8014, -0.8193, 0.5774), (-0.8894, -1.067, 0.2997), (-0.8706, -1.448, 0.2607), (-0.7561, -1.737, 0.4831), (-0.6128, -1.766, 0.8368), (-0.5249, -1.518, 1.114), (-0.5436, -1.138, 1.154), (-0.6582, -0.8486, 0.9311), (-1.108, -0.8605, 0.6733), (-1.19, -1.126, 0.4097), (-1.204, -1.508, 0.4056), (-1.141, -1.784, 0.6633), (-1.039, -1.791, 1.032), (-0.9566, -1.526, 1.296), (-0.9429, -1.144, 1.3), (-1.006, -0.8681, 1.042), (-1.385, -0.8701, 0.7254), (-1.465, -1.152, 0.4796), (-1.523, -1.529, 0.51), (-1.525, -1.78, 0.7987), (-1.469, -1.759, 1.177), (-1.389, -1.476, 1.423), (-1.331, -1.099, 1.392), (-1.33, -0.8482, 1.103), (-1.626, -0.8522, 0.7401), (-1.711, -1.148, 0.5121), (-1.825, -1.508, 0.5681), (-1.902, -1.724, 0.8753), (-1.895, -1.667, 1.254), (-1.81, -1.372, 1.482), (-1.696, -1.011, 1.426), (-1.62, -0.7955, 1.119), (-1.832, -0.8095, 0.7247), (-1.929, -1.111, 0.51), (-2.106, -1.444, 0.5752), (-2.261, -1.613, 0.8819), (-2.301, -1.519, 1.251), (-2.205, -1.217, 1.465), (-2.027, -0.8843, 1.4), (-1.873, -0.7155, 1.093), (-2.011, -0.7414, 0.682), (-2.122, -1.042, 0.4733), (-2.36, -1.337, 0.5285), (-2.585, -1.453, 0.8154), (-2.666, -1.322, 1.166), (-2.554, -1.021, 1.374), (-2.317, -0.7262, 1.319), (-2.091, -0.6104, 1.032), (-2.168, -0.6453, 0.6091), (-2.292, -0.94, 0.3992), (-2.579, -1.192, 0.4293), (-2.86, -1.253, 0.6818), (-2.97, -1.088, 1.009), (-2.846, -0.7931, 1.219), (-2.559, -0.5414, 1.189), (-2.278, -0.4802, 0.9362), (-2.302, -0.5209, 0.5032), (-2.437, -0.8058, 0.2863), (-2.758, -1.014, 0.2822), (-3.077, -1.023, 0.4932), (-3.207, -0.8282, 0.7957), (-3.072, -0.5433, 1.013), (-2.751, -0.3352, 1.017), (-2.432, -0.326, 0.8057), (-2.406, -0.3716, 0.3657), (-2.548, -0.6443, 0.1379), (-2.89, -0.81, 0.09536), (-3.232, -0.7716, 0.2628), (-3.374, -0.5516, 0.5423), (-3.231, -0.2789, 0.77), (-2.889, -0.1132, 0.8126), (-2.547, -0.1516, 0.6451), (-2.474, -0.2048, 0.204), (-2.62, -0.463, -0.03789), (-2.972, -0.5872, -0.1208), (-3.325, -0.5048, 0.003751), (-3.471, -0.264, 0.2629), (-3.325, -0.005833, 0.5048), (-2.972, 0.1184, 0.5877), (-2.62, 0.03598, 0.4631), (-2.502, -0.02957, 0.02945), (-2.648, -0.2704, -0.2297), (-3.0, -0.3528, -0.3543), (-3.352, -0.2286, -0.2713), (-3.498, 0.02957, -0.02945), (-3.352, 0.2704, 0.2297), (-3.0, 0.3528, 0.3543), (-2.648, 0.2286, 0.2713), (-2.488, 0.1445, -0.1451), (-2.63, -0.07555, -0.4246), (-2.972, -0.114, -0.5921), (-3.314, 0.05166, -0.5495), (-3.456, 0.3244, -0.3218), (-3.315, 0.5444, -0.0423), (-2.973, 0.5828, 0.1252), (-2.631, 0.4172, 0.0826), (-2.437, 0.3079, -0.3077), (-2.567, 0.113, -0.6102), (-2.886, 0.1223, -0.8212), (-3.207, 0.3303, -0.8171), (-3.343, 0.6153, -0.6003), (-3.212, 0.8102, -0.2978), (-2.893, 0.8009, -0.08676), (-2.572, 0.5929, -0.09088), (-2.353, 0.4533, -0.4496), (-2.464, 0.2882, -0.7766), (-2.744, 0.3494, -1.029), (-3.031, 0.6011, -1.059), (-3.156, 0.8958, -0.8493), (-3.045, 1.061, -0.5223), (-2.764, 0.9997, -0.2697), (-2.478, 0.748, -0.2396), (-2.242, 0.5764, -0.5671), (-2.322, 0.4455, -0.9175), (-2.548, 0.5612, -1.204), (-2.785, 0.8558, -1.26), (-2.897, 1.157, -1.051), (-2.816, 1.288, -0.7005), (-2.591, 1.172, -0.4137), (-2.353, 0.8773, -0.3584), (-2.103, 0.677, -0.6609), (-2.144, 0.583, -1.03), (-2.299, 0.7518, -1.336), (-2.476, 1.084, -1.402), (-2.573, 1.386, -1.187), (-2.532, 1.48, -0.8181), (-2.378, 1.311, -0.5114), (-2.2, 0.9786, -0.4462), (-1.932, 0.7568, -0.7309), (-1.925, 0.7, -1.109), (-2.002, 0.9151, -1.416), (-2.116, 1.276, -1.472), (-2.201, 1.571, -1.244), (-2.208, 1.628, -0.8661), (-2.131, 1.413, -0.5589), (-2.017, 1.052, -0.5029), (-1.719, 0.8153, -0.7713), (-1.663, 0.7934, -1.149), (-1.665, 1.045, -1.438), (-1.722, 1.422, -1.468), (-1.803, 1.704, -1.223), (-1.858, 1.726, -0.8446), (-1.857, 1.474, -0.5558), (-1.799, 1.097, -0.5255), (-1.462, 0.8489, -0.7717), (-1.359, 0.8565, -1.14), (-1.297, 1.132, -1.398), (-1.31, 1.515, -1.394), (-1.392, 1.78, -1.13), (-1.495, 1.772, -0.7617), (-1.557, 1.496, -0.504), (-1.544, 1.114, -0.5081), (-1.168, 0.8523, -0.723), (-1.024, 0.8816, -1.077), (-0.9098, 1.171, -1.299), (-0.891, 1.551, -1.26), (-0.979, 1.8, -0.9823), (-1.122, 1.77, -0.6286), (-1.237, 1.481, -0.4062), (-1.256, 1.1, -0.4453), (-0.8487, 0.821, -0.6221), (-0.6721, 0.8624, -0.959), (-0.516, 1.156, -1.148), (-0.4718, 1.53, -1.079), (-0.5655, 1.765, -0.7921), (-0.7421, 1.723, -0.4552), (-0.8982, 1.43, -0.2658), (-0.9424, 1.056, -0.3349), (-0.5189, 0.752, -0.4736), (-0.3168, 0.7965, -0.7955), (-0.1262, 1.086, -0.9574), (-0.05894, 1.451, -0.8646), (-0.1543, 1.678, -0.5714), (-0.3564, 1.633, -0.2495), (-0.5469, 1.344, -0.08756), (-0.6142, 0.9786, -0.1804), (-0.1898, 0.6446, -0.2885), (0.03051, 0.6856, -0.5988), (0.2506, 0.9654, -0.7393), (0.3416, 1.32, -0.6277), (0.2503, 1.542, -0.3295), (0.02999, 1.501, -0.01925), (-0.1901, 1.221, 0.1212), (-0.2812, 0.8663, 0.009691), (0.1297, 0.4998, -0.08246), (0.3619, 0.5348, -0.3846), (0.6079, 0.8009, -0.5074), (0.7237, 1.142, -0.379), (0.6413, 1.359, -0.07446), (0.4091, 1.324, 0.2277), (0.163, 1.058, 0.3505), (0.04729, 0.7165, 0.222), (0.4323, 0.3202, 0.1271), (0.6723, 0.351, -0.1694), (0.9411, 0.602, -0.2751), (1.081, 0.9263, -0.128), (1.011, 1.134, 0.1857), (0.7709, 1.103, 0.4823), (0.5021, 0.852, 0.5879), (0.3618, 0.5278, 0.4408), (0.712, 0.1105, 0.3227), (0.9579, 0.1424, 0.03126), (1.247, 0.3781, -0.05432), (1.41, 0.6796, 0.1161), (1.351, 0.8702, 0.4427), (1.105, 0.8383, 0.7341), (0.8161, 0.6026, 0.8197), (0.6532, 0.3011, 0.6493), (0.9624, -0.122, 0.4888), (1.215, -0.08232, 0.2043), (1.523, 0.1371, 0.1445), (1.705, 0.4077, 0.3443), (1.656, 0.571, 0.6868), (1.403, 0.5314, 0.9713), (1.095, 0.3119, 1.031), (0.9126, 0.04128, 0.8312), (1.178, -0.3663, 0.6144), (1.44, -0.3139, 0.3409), (1.766, -0.1153, 0.3131), (1.965, 0.1131, 0.5473), (1.919, 0.2375, 0.9064), (1.657, 0.1851, 1.18), (1.331, -0.01348, 1.208), (1.133, -0.2419, 0.9735), (1.353, -0.6093, 0.6953), (1.628, -0.5437, 0.4373), (1.972, -0.3762, 0.4451), (2.183, -0.2049, 0.7141), (2.138, -0.1301, 1.087), (1.863, -0.1956, 1.345), (1.519, -0.3631, 1.337), (1.308, -0.5344, 1.068), (1.486, -0.8391, 0.7341), (1.775, -0.7657, 0.4944), (2.136, -0.6445, 0.5348), (2.356, -0.5464, 0.8314), (2.308, -0.529, 1.211), (2.019, -0.6024, 1.45), (1.658, -0.7236, 1.41), (1.437, -0.8217, 1.113), (1.577, -1.05, 0.7381), (1.88, -0.9777, 0.5152), (2.253, -0.9183, 0.5763), (2.478, -0.9068, 0.8856), (2.423, -0.9499, 1.262), (2.12, -1.022, 1.485), (1.747, -1.082, 1.424), (1.522, -1.093, 1.114), (1.631, -1.245, 0.7136), (1.943, -1.182, 0.5017), (2.32, -1.194, 0.5656), (2.541, -1.273, 0.8678), (2.477, -1.374, 1.231), (2.164, -1.437, 1.443), (1.787, -1.426, 1.379), (1.566, -1.346, 1.077), (1.65, -1.432, 0.6612), (1.967, -1.383, 0.4528), (2.338, -1.464, 0.5011), (2.545, -1.628, 0.7778), (2.467, -1.779, 1.121), (2.15, -1.828, 1.329), (1.779, -1.747, 1.281), (1.572, -1.583, 1.004), (1.633, -1.615, 0.5775), (1.95, -1.58, 0.3658), (2.305, -1.721, 0.3852), (2.491, -1.956, 0.6244), (2.398, -2.146, 0.9433), (2.081, -2.18, 1.155), (1.726, -2.039, 1.136), (1.54, -1.805, 0.8964), (1.58, -1.79, 0.4606), (1.893, -1.769, 0.2405), (2.225, -1.957, 0.2239), (2.383, -2.245, 0.4204), (2.274, -2.464, 0.715), (1.962, -2.485, 0.9351), (1.629, -2.296, 0.9517), (1.471, -2.008, 0.7552), (1.492, -1.948, 0.314), (1.796, -1.939, 0.08187), (2.1, -2.163, 0.02598), (2.228, -2.49, 0.179), (2.102, -2.728, 0.4514), (1.798, -2.737, 0.6835), (1.493, -2.513, 0.7394), (1.366, -2.186, 0.5863), (1.371, -2.081, 0.1466), (1.663, -2.082, -0.1007), (1.936, -2.332, -0.1974), (2.029, -2.687, -0.0868), (1.888, -2.937, 0.1662), (1.596, -2.937, 0.4135), (1.324, -2.686, 0.5102), (1.23, -2.331, 0.3997), (1.226, -2.181, -0.02938), (1.501, -2.19, -0.295), (1.735, -2.459, -0.4337), (1.791, -2.831, -0.3644), (1.635, -3.088, -0.1275), (1.36, -3.08, 0.138), (1.126, -2.811, 0.2768), (1.07, -2.438, 0.2074), (1.064, -2.244, -0.2012), (1.317, -2.258, -0.4881), (1.505, -2.537, -0.6701), (1.517, -2.918, -0.6406), (1.348, -3.178, -0.4169), (1.095, -3.165, -0.13), (0.9069, -2.885, 0.05202), (0.8942, -2.504, 0.02253), (0.8955, -2.269, -0.3576), (1.119, -2.284, -0.6682), (1.25, -2.564, -0.8935), (1.213, -2.945, -0.9014), (1.029, -3.203, -0.6874), (0.8061, -3.188, -0.3768), (0.6746, -2.908, -0.1515), (0.7117, -2.527, -0.1436), (0.729, -2.257, -0.4915), (0.9134, -2.268, -0.8266), (0.977, -2.536, -1.092), (0.8824, -2.905, -1.132), (0.6852, -3.158, -0.9227), (0.5008, -3.147, -0.5876), (0.4373, -2.878, -0.3225), (0.5318, -2.509, -0.2826), (0.569, -2.21, -0.6009), (0.7061, -2.21, -0.9582), (0.6918, -2.453, -1.254), (0.5343, -2.796, -1.314), (0.3261, -3.039, -1.104), (0.1889, -3.04, -0.7471), (0.2033, -2.797, -0.4516), (0.3607, -2.453, -0.3911), (0.4138, -2.128, -0.687), (0.4972, -2.11, -1.06), (0.4012, -2.314, -1.369), (0.182, -2.621, -1.433), (-0.03188, -2.851, -1.215), (-0.1152, -2.87, -0.842), (-0.01923, -2.666, -0.5329), (0.1999, -2.359, -0.4687), (0.2584, -2.005, -0.7481), (0.2857, -1.963, -1.128), (0.1133, -2.121, -1.43), (-0.1579, -2.387, -1.479), (-0.3691, -2.604, -1.246), (-0.3964, -2.646, -0.8663), (-0.224, -2.488, -0.5634), (0.04726, -2.222, -0.5145), (0.1005, -1.833, -0.7764), (0.07447, -1.765, -1.152), (-0.1618, -1.877, -1.432), (-0.47, -2.103, -1.451), (-0.6696, -2.311, -1.199), (-0.6436, -2.379, -0.8232), (-0.4073, -2.267, -0.5438), (-0.09908, -2.041, -0.5244), (-0.05567, -1.611, -0.7612), (-0.1277, -1.518, -1.125), (-0.4122, -1.588, -1.371), (-0.7424, -1.781, -1.355), (-0.925, -1.983, -1.087), (-0.8529, -2.076, -0.7224), (-0.5685, -2.006, -0.4763), (-0.2382, -1.813, -0.4924), (-0.2009, -1.344, -0.6951), (-0.3083, -1.227, -1.043), (-0.6258, -1.261, -1.254), (-0.9674, -1.426, -1.204), (-1.133, -1.625, -0.923), (-1.026, -1.743, -0.5749), (-0.7081, -1.709, -0.3639), (-0.3665, -1.543, -0.4137), (-0.3251, -1.041, -0.5774), (-0.4557, -0.9021, -0.9091), (-0.7936, -0.9029, -1.089), (-1.141, -1.044, -1.011), (-1.294, -1.241, -0.7215), (-1.164, -1.381, -0.3898), (-0.8257, -1.38, -0.2103), (-0.4783, -1.239, -0.288), (-0.4196, -0.7141, -0.4153), (-0.5621, -0.5551, -0.7328), (-0.911, -0.5246, -0.8871), (-1.262, -0.6405, -0.7876), (-1.409, -0.8349, -0.4927), (-1.267, -0.9939, -0.1751), (-0.9178, -1.024, -0.02091), (-0.5669, -0.9084, -0.1204), (-0.479, -0.3711, -0.2213), (-0.6253, -0.1959, -0.5285), (-0.9785, -0.1352, -0.6628), (-1.332, -0.2245, -0.5456), (-1.478, -0.4116, -0.2455), (-1.332, -0.5868, 0.06163), (-0.9785, -0.6475, 0.196), (-0.6253, -0.5581, 0.07874)], [], [(1, 9, 8, 0), (2, 10, 9, 1), (3, 11, 10, 2), (4, 12, 11, 3), (5, 13, 12, 4), (6, 14, 13, 5), (7, 15, 14, 6), (0, 8, 15, 7), (9, 17, 16, 8), (10, 18, 17, 9), (11, 19, 18, 10), (12, 20, 19, 11), (13, 21, 20, 12), (14, 22, 21, 13), (15, 23, 22, 14), (8, 16, 23, 15), (17, 25, 24, 16), (18, 26, 25, 17), (19, 27, 26, 18), (20, 28, 27, 19), (21, 29, 28, 20), (22, 30, 29, 21), (23, 31, 30, 22), (16, 24, 31, 23), (25, 33, 32, 24), (26, 34, 33, 25), (27, 35, 34, 26), (28, 36, 35, 27), (29, 37, 36, 28), (30, 38, 37, 29), (31, 39, 38, 30), (24, 32, 39, 31), (33, 41, 40, 32), (34, 42, 41, 33), (35, 43, 42, 34), (36, 44, 43, 35), (37, 45, 44, 36), (38, 46, 45, 37), (39, 47, 46, 38), (32, 40, 47, 39), (41, 49, 48, 40), (42, 50, 49, 41), (43, 51, 50, 42), (44, 52, 51, 43), (45, 53, 52, 44), (46, 54, 53, 45), (47, 55, 54, 46), (40, 48, 55, 47), (49, 57, 56, 48), (50, 58, 57, 49), (51, 59, 58, 50), (52, 60, 59, 51), (53, 61, 60, 52), (54, 62, 61, 53), (55, 63, 62, 54), (48, 56, 63, 55), (57, 65, 64, 56), (58, 66, 65, 57), (59, 67, 66, 58), (60, 68, 67, 59), (61, 69, 68, 60), (62, 70, 69, 61), (63, 71, 70, 62), (56, 64, 71, 63), (65, 73, 72, 64), (66, 74, 73, 65), (67, 75, 74, 66), (68, 76, 75, 67), (69, 77, 76, 68), (70, 78, 77, 69), (71, 79, 78, 70), (64, 72, 79, 71), (73, 81, 80, 72), (74, 82, 81, 73), (75, 83, 82, 74), (76, 84, 83, 75), (77, 85, 84, 76), (78, 86, 85, 77), (79, 87, 86, 78), (72, 80, 87, 79), (81, 89, 88, 80), (82, 90, 89, 81), (83, 91, 90, 82), (84, 92, 91, 83), (85, 93, 92, 84), (86, 94, 93, 85), (87, 95, 94, 86), (80, 88, 95, 87), (89, 97, 96, 88), (90, 98, 97, 89), (91, 99, 98, 90), (92, 100, 99, 91), (93, 101, 100, 92), (94, 102, 101, 93), (95, 103, 102, 94), (88, 96, 103, 95), (97, 105, 104, 96), (98, 106, 105, 97), (99, 107, 106, 98), (100, 108, 107, 99), (101, 109, 108, 100), (102, 110, 109, 101), (103, 111, 110, 102), (96, 104, 111, 103), (105, 113, 112, 104), (106, 114, 113, 105), (107, 115, 114, 106), (108, 116, 115, 107), (109, 117, 116, 108), (110, 118, 117, 109), (111, 119, 118, 110), (104, 112, 119, 111), (113, 121, 120, 112), (114, 122, 121, 113), (115, 123, 122, 114), (116, 124, 123, 115), (117, 125, 124, 116), (118, 126, 125, 117), (119, 127, 126, 118), (112, 120, 127, 119), (121, 129, 128, 120), (122, 130, 129, 121), (123, 131, 130, 122), (124, 132, 131, 123), (125, 133, 132, 124), (126, 134, 133, 125), (127, 135, 134, 126), (120, 128, 135, 127), (129, 137, 136, 128), (130, 138, 137, 129), (131, 139, 138, 130), (132, 140, 139, 131), (133, 141, 140, 132), (134, 142, 141, 133), (135, 143, 142, 134), (128, 136, 143, 135), (137, 145, 144, 136), (138, 146, 145, 137), (139, 147, 146, 138), (140, 148, 147, 139), (141, 149, 148, 140), (142, 150, 149, 141), (143, 151, 150, 142), (136, 144, 151, 143), (145, 153, 152, 144), (146, 154, 153, 145), (147, 155, 154, 146), (148, 156, 155, 147), (149, 157, 156, 148), (150, 158, 157, 149), (151, 159, 158, 150), (144, 152, 159, 151), (153, 161, 160, 152), (154, 162, 161, 153), (155, 163, 162, 154), (156, 164, 163, 155), (157, 165, 164, 156), (158, 166, 165, 157), (159, 167, 166, 158), (152, 160, 167, 159), (161, 169, 168, 160), (162, 170, 169, 161), (163, 171, 170, 162), (164, 172, 171, 163), (165, 173, 172, 164), (166, 174, 173, 165), (167, 175, 174, 166), (160, 168, 175, 167), (169, 177, 176, 168), (170, 178, 177, 169), (171, 179, 178, 170), (172, 180, 179, 171), (173, 181, 180, 172), (174, 182, 181, 173), (175, 183, 182, 174), (168, 176, 183, 175), (177, 185, 184, 176), (178, 186, 185, 177), (179, 187, 186, 178), (180, 188, 187, 179), (181, 189, 188, 180), (182, 190, 189, 181), (183, 191, 190, 182), (176, 184, 191, 183), (185, 193, 192, 184), (186, 194, 193, 185), (187, 195, 194, 186), (188, 196, 195, 187), (189, 197, 196, 188), (190, 198, 197, 189), (191, 199, 198, 190), (184, 192, 199, 191), (193, 201, 200, 192), (194, 202, 201, 193), (195, 203, 202, 194), (196, 204, 203, 195), (197, 205, 204, 196), (198, 206, 205, 197), (199, 207, 206, 198), (192, 200, 207, 199), (201, 209, 208, 200), (202, 210, 209, 201), (203, 211, 210, 202), (204, 212, 211, 203), (205, 213, 212, 204), (206, 214, 213, 205), (207, 215, 214, 206), (200, 208, 215, 207), (209, 217, 216, 208), (210, 218, 217, 209), (211, 219, 218, 210), (212, 220, 219, 211), (213, 221, 220, 212), (214, 222, 221, 213), (215, 223, 222, 214), (208, 216, 223, 215), (217, 225, 224, 216), (218, 226, 225, 217), (219, 227, 226, 218), (220, 228, 227, 219), (221, 229, 228, 220), (222, 230, 229, 221), (223, 231, 230, 222), (216, 224, 231, 223), (225, 233, 232, 224), (226, 234, 233, 225), (227, 235, 234, 226), (228, 236, 235, 227), (229, 237, 236, 228), (230, 238, 237, 229), (231, 239, 238, 230), (224, 232, 239, 231), (233, 241, 240, 232), (234, 242, 241, 233), (235, 243, 242, 234), (236, 244, 243, 235), (237, 245, 244, 236), (238, 246, 245, 237), (239, 247, 246, 238), (232, 240, 247, 239), (241, 249, 248, 240), (242, 250, 249, 241), (243, 251, 250, 242), (244, 252, 251, 243), (245, 253, 252, 244), (246, 254, 253, 245), (247, 255, 254, 246), (240, 248, 255, 247), (249, 257, 256, 248), (250, 258, 257, 249), (251, 259, 258, 250), (252, 260, 259, 251), (253, 261, 260, 252), (254, 262, 261, 253), (255, 263, 262, 254), (248, 256, 263, 255), (257, 265, 264, 256), (258, 266, 265, 257), (259, 267, 266, 258), (260, 268, 267, 259), (261, 269, 268, 260), (262, 270, 269, 261), (263, 271, 270, 262), (256, 264, 271, 263), (265, 273, 272, 264), (266, 274, 273, 265), (267, 275, 274, 266), (268, 276, 275, 267), (269, 277, 276, 268), (270, 278, 277, 269), (271, 279, 278, 270), (264, 272, 279, 271), (273, 281, 280, 272), (274, 282, 281, 273), (275, 283, 282, 274), (276, 284, 283, 275), (277, 285, 284, 276), (278, 286, 285, 277), (279, 287, 286, 278), (272, 280, 287, 279), (281, 289, 288, 280), (282, 290, 289, 281), (283, 291, 290, 282), (284, 292, 291, 283), (285, 293, 292, 284), (286, 294, 293, 285), (287, 295, 294, 286), (280, 288, 295, 287), (289, 297, 296, 288), (290, 298, 297, 289), (291, 299, 298, 290), (292, 300, 299, 291), (293, 301, 300, 292), (294, 302, 301, 293), (295, 303, 302, 294), (288, 296, 303, 295), (297, 305, 304, 296), (298, 306, 305, 297), (299, 307, 306, 298), (300, 308, 307, 299), (301, 309, 308, 300), (302, 310, 309, 301), (303, 311, 310, 302), (296, 304, 311, 303), (305, 313, 312, 304), (306, 314, 313, 305), (307, 315, 314, 306), (308, 316, 315, 307), (309, 317, 316, 308), (310, 318, 317, 309), (311, 319, 318, 310), (304, 312, 319, 311), (313, 321, 320, 312), (314, 322, 321, 313), (315, 323, 322, 314), (316, 324, 323, 315), (317, 325, 324, 316), (318, 326, 325, 317), (319, 327, 326, 318), (312, 320, 327, 319), (321, 329, 328, 320), (322, 330, 329, 321), (323, 331, 330, 322), (324, 332, 331, 323), (325, 333, 332, 324), (326, 334, 333, 325), (327, 335, 334, 326), (320, 328, 335, 327), (329, 337, 336, 328), (330, 338, 337, 329), (331, 339, 338, 330), (332, 340, 339, 331), (333, 341, 340, 332), (334, 342, 341, 333), (335, 343, 342, 334), (328, 336, 343, 335), (337, 345, 344, 336), (338, 346, 345, 337), (339, 347, 346, 338), (340, 348, 347, 339), (341, 349, 348, 340), (342, 350, 349, 341), (343, 351, 350, 342), (336, 344, 351, 343), (345, 353, 352, 344), (346, 354, 353, 345), (347, 355, 354, 346), (348, 356, 355, 347), (349, 357, 356, 348), (350, 358, 357, 349), (351, 359, 358, 350), (344, 352, 359, 351), (353, 361, 360, 352), (354, 362, 361, 353), (355, 363, 362, 354), (356, 364, 363, 355), (357, 365, 364, 356), (358, 366, 365, 357), (359, 367, 366, 358), (352, 360, 367, 359), (361, 369, 368, 360), (362, 370, 369, 361), (363, 371, 370, 362), (364, 372, 371, 363), (365, 373, 372, 364), (366, 374, 373, 365), (367, 375, 374, 366), (360, 368, 375, 367), (369, 377, 376, 368), (370, 378, 377, 369), (371, 379, 378, 370), (372, 380, 379, 371), (373, 381, 380, 372), (374, 382, 381, 373), (375, 383, 382, 374), (368, 376, 383, 375), (377, 385, 384, 376), (378, 386, 385, 377), (379, 387, 386, 378), (380, 388, 387, 379), (381, 389, 388, 380), (382, 390, 389, 381), (383, 391, 390, 382), (376, 384, 391, 383), (385, 393, 392, 384), (386, 394, 393, 385), (387, 395, 394, 386), (388, 396, 395, 387), (389, 397, 396, 388), (390, 398, 397, 389), (391, 399, 398, 390), (384, 392, 399, 391), (393, 401, 400, 392), (394, 402, 401, 393), (395, 403, 402, 394), (396, 404, 403, 395), (397, 405, 404, 396), (398, 406, 405, 397), (399, 407, 406, 398), (392, 400, 407, 399), (401, 409, 408, 400), (402, 410, 409, 401), (403, 411, 410, 402), (404, 412, 411, 403), (405, 413, 412, 404), (406, 414, 413, 405), (407, 415, 414, 406), (400, 408, 415, 407), (409, 417, 416, 408), (410, 418, 417, 409), (411, 419, 418, 410), (412, 420, 419, 411), (413, 421, 420, 412), (414, 422, 421, 413), (415, 423, 422, 414), (408, 416, 423, 415), (417, 425, 424, 416), (418, 426, 425, 417), (419, 427, 426, 418), (420, 428, 427, 419), (421, 429, 428, 420), (422, 430, 429, 421), (423, 431, 430, 422), (416, 424, 431, 423), (425, 433, 432, 424), (426, 434, 433, 425), (427, 435, 434, 426), (428, 436, 435, 427), (429, 437, 436, 428), (430, 438, 437, 429), (431, 439, 438, 430), (424, 432, 439, 431), (433, 441, 440, 432), (434, 442, 441, 433), (435, 443, 442, 434), (436, 444, 443, 435), (437, 445, 444, 436), (438, 446, 445, 437), (439, 447, 446, 438), (432, 440, 447, 439), (441, 449, 448, 440), (442, 450, 449, 441), (443, 451, 450, 442), (444, 452, 451, 443), (445, 453, 452, 444), (446, 454, 453, 445), (447, 455, 454, 446), (440, 448, 455, 447), (449, 457, 456, 448), (450, 458, 457, 449), (451, 459, 458, 450), (452, 460, 459, 451), (453, 461, 460, 452), (454, 462, 461, 453), (455, 463, 462, 454), (448, 456, 463, 455), (457, 465, 464, 456), (458, 466, 465, 457), (459, 467, 466, 458), (460, 468, 467, 459), (461, 469, 468, 460), (462, 470, 469, 461), (463, 471, 470, 462), (456, 464, 471, 463), (465, 473, 472, 464), (466, 474, 473, 465), (467, 475, 474, 466), (468, 476, 475, 467), (469, 477, 476, 468), (470, 478, 477, 469), (471, 479, 478, 470), (464, 472, 479, 471), (473, 481, 480, 472), (474, 482, 481, 473), (475, 483, 482, 474), (476, 484, 483, 475), (477, 485, 484, 476), (478, 486, 485, 477), (479, 487, 486, 478), (472, 480, 487, 479), (481, 489, 488, 480), (482, 490, 489, 481), (483, 491, 490, 482), (484, 492, 491, 483), (485, 493, 492, 484), (486, 494, 493, 485), (487, 495, 494, 486), (480, 488, 495, 487), (489, 497, 496, 488), (490, 498, 497, 489), (491, 499, 498, 490), (492, 500, 499, 491), (493, 501, 500, 492), (494, 502, 501, 493), (495, 503, 502, 494), (488, 496, 503, 495), (497, 505, 504, 496), (498, 506, 505, 497), (499, 507, 506, 498), (500, 508, 507, 499), (501, 509, 508, 500), (502, 510, 509, 501), (503, 511, 510, 502), (496, 504, 511, 503), (505, 513, 512, 504), (506, 514, 513, 505), (507, 515, 514, 506), (508, 516, 515, 507), (509, 517, 516, 508), (510, 518, 517, 509), (511, 519, 518, 510), (504, 512, 519, 511), (513, 521, 520, 512), (514, 522, 521, 513), (515, 523, 522, 514), (516, 524, 523, 515), (517, 525, 524, 516), (518, 526, 525, 517), (519, 527, 526, 518), (512, 520, 527, 519), (521, 529, 528, 520), (522, 530, 529, 521), (523, 531, 530, 522), (524, 532, 531, 523), (525, 533, 532, 524), (526, 534, 533, 525), (527, 535, 534, 526), (520, 528, 535, 527), (529, 537, 536, 528), (530, 538, 537, 529), (531, 539, 538, 530), (532, 540, 539, 531), (533, 541, 540, 532), (534, 542, 541, 533), (535, 543, 542, 534), (528, 536, 543, 535), (537, 545, 544, 536), (538, 546, 545, 537), (539, 547, 546, 538), (540, 548, 547, 539), (541, 549, 548, 540), (542, 550, 549, 541), (543, 551, 550, 542), (536, 544, 551, 543), (545, 553, 552, 544), (546, 554, 553, 545), (547, 555, 554, 546), (548, 556, 555, 547), (549, 557, 556, 548), (550, 558, 557, 549), (551, 559, 558, 550), (544, 552, 559, 551), (553, 561, 560, 552), (554, 562, 561, 553), (555, 563, 562, 554), (556, 564, 563, 555), (557, 565, 564, 556), (558, 566, 565, 557), (559, 567, 566, 558), (552, 560, 567, 559), (561, 569, 568, 560), (562, 570, 569, 561), (563, 571, 570, 562), (564, 572, 571, 563), (565, 573, 572, 564), (566, 574, 573, 565), (567, 575, 574, 566), (560, 568, 575, 567), (569, 577, 576, 568), (570, 578, 577, 569), (571, 579, 578, 570), (572, 580, 579, 571), (573, 581, 580, 572), (574, 582, 581, 573), (575, 583, 582, 574), (568, 576, 583, 575), (577, 585, 584, 576), (578, 586, 585, 577), (579, 587, 586, 578), (580, 588, 587, 579), (581, 589, 588, 580), (582, 590, 589, 581), (583, 591, 590, 582), (576, 584, 591, 583), (585, 593, 592, 584), (586, 594, 593, 585), (587, 595, 594, 586), (588, 596, 595, 587), (589, 597, 596, 588), (590, 598, 597, 589), (591, 599, 598, 590), (584, 592, 599, 591), (593, 601, 600, 592), (594, 602, 601, 593), (595, 603, 602, 594), (596, 604, 603, 595), (597, 605, 604, 596), (598, 606, 605, 597), (599, 607, 606, 598), (592, 600, 607, 599), (601, 609, 608, 600), (602, 610, 609, 601), (603, 611, 610, 602), (604, 612, 611, 603), (605, 613, 612, 604), (606, 614, 613, 605), (607, 615, 614, 606), (600, 608, 615, 607), (609, 617, 616, 608), (610, 618, 617, 609), (611, 619, 618, 610), (612, 620, 619, 611), (613, 621, 620, 612), (614, 622, 621, 613), (615, 623, 622, 614), (608, 616, 623, 615), (617, 625, 624, 616), (618, 626, 625, 617), (619, 627, 626, 618), (620, 628, 627, 619), (621, 629, 628, 620), (622, 630, 629, 621), (623, 631, 630, 622), (616, 624, 631, 623), (625, 633, 632, 624), (626, 634, 633, 625), (627, 635, 634, 626), (628, 636, 635, 627), (629, 637, 636, 628), (630, 638, 637, 629), (631, 639, 638, 630), (624, 632, 639, 631), (633, 1, 0, 632), (634, 2, 1, 633), (635, 3, 2, 634), (636, 4, 3, 635), (637, 5, 4, 636), (638, 6, 5, 637), (639, 7, 6, 638), (632, 0, 7, 639)])
me_torusknot_001.polygons.foreach_set('use_smooth', [True] * 640)
me_torusknot_001.update()

# ---- objects
ob_torusknot = bpy.data.objects.new('TorusKnot', me_torusknot)
ob_torusknot_001 = bpy.data.objects.new('TorusKnot.001', me_torusknot_001)

# ---- transforms, parenting, visibility, modifiers, constraints
ob_torusknot.location = (0.0, 0.0, 0.0)
_m = ob_torusknot.modifiers.new('Subdivision', 'SUBSURF')
_m.levels = 4
_m = ob_torusknot.modifiers.new('Displace', 'DISPLACE')
_m.strength = 0.4
_m = ob_torusknot.modifiers.new('SimpleDeform', 'SIMPLE_DEFORM')
_m.deform_method = 'BEND'
_m.deform_axis = 'Z'
_m.factor = 3.852
_m.angle = 3.852
_m = ob_torusknot.modifiers.new('SimpleDeform.001', 'SIMPLE_DEFORM')
_m.deform_method = 'STRETCH'
_m.factor = 9.765
_m.angle = 9.765
_m = ob_torusknot.modifiers.new('SimpleDeform.002', 'SIMPLE_DEFORM')
_m.deform_axis = 'Y'
_m.factor = -6.283
_m.angle = -6.283
_m = ob_torusknot.modifiers.new('Decimate', 'DECIMATE')
_m.decimate_type = 'UNSUBDIV'
_m.iterations = 2
ob_torusknot_001.location = (0.0, 0.0, 0.0)
ob_torusknot_001.rotation_euler = (4.294, 5.131, 1.92)
_m = ob_torusknot_001.modifiers.new('Subdivision', 'SUBSURF')
_m.levels = 4
_m = ob_torusknot_001.modifiers.new('Displace', 'DISPLACE')
_m.strength = 0.4
_m = ob_torusknot_001.modifiers.new('SimpleDeform', 'SIMPLE_DEFORM')
_m.deform_method = 'BEND'
_m.deform_axis = 'Z'
_m.factor = 3.852
_m.angle = 3.852
_m = ob_torusknot_001.modifiers.new('SimpleDeform.001', 'SIMPLE_DEFORM')
_m.deform_method = 'STRETCH'
_m.factor = 9.765
_m.angle = 9.765
_m = ob_torusknot_001.modifiers.new('SimpleDeform.002', 'SIMPLE_DEFORM')
_m.deform_axis = 'Y'
_m.factor = -6.283
_m.angle = -6.283
_m = ob_torusknot_001.modifiers.new('Decimate', 'DECIMATE')
_m.decimate_type = 'UNSUBDIV'
_m.iterations = 2

# ---- collection membership
col_collection.objects.link(ob_torusknot)
col_collection.objects.link(ob_torusknot_001)

# ---- scene / render settings (as saved in the file)
scene.frame_start = 1; scene.frame_end = 250; scene.frame_set(1)
scene.render.engine = 'BLENDER_EEVEE_NEXT'
bpy.context.view_layer.update()

# ---- added for rendering (the .blend has no active camera and no usable light): camera, sun
cam_auto = bpy.data.cameras.new('AutoCamera')
cam_auto.lens = 50.0
cam_auto.sensor_width = 36.0
cam_auto.clip_end = 1429.73
ob_auto_camera = bpy.data.objects.new('AutoCamera', cam_auto)
scene.collection.objects.link(ob_auto_camera)
ob_auto_camera.location = (77.2087, -102.56, 65.0149)
ob_auto_camera.rotation_euler = (1.09748, -7.21219e-08, 0.694738)
scene.camera = ob_auto_camera
light_auto_sun = bpy.data.lights.new('AutoSun', 'SUN')
light_auto_sun.energy = 3.0
light_auto_sun.angle = 0.0523599
ob_auto_sun = bpy.data.objects.new('AutoSun', light_auto_sun)
scene.collection.objects.link(ob_auto_sun)
ob_auto_sun.rotation_euler = (0.872665, 0.174533, 0.523599)
bpy.context.view_layer.update()
